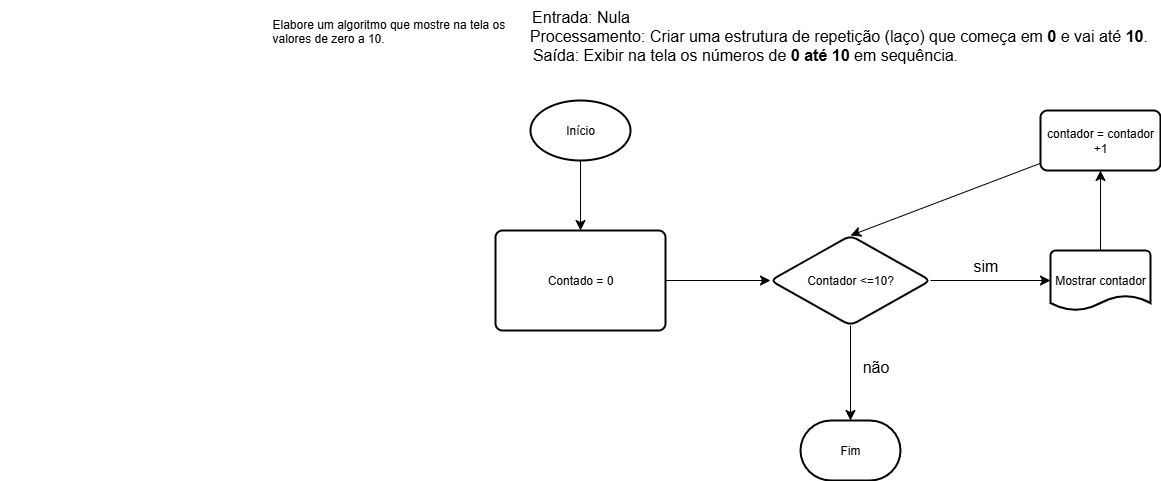

The diagram above was exported from draw.io. Its source (the exported page's mxGraphModel, read from the mxfile embedded in the PNG):
<mxGraphModel dx="2023" dy="589" grid="1" gridSize="10" guides="1" tooltips="1" connect="1" arrows="1" fold="1" page="1" pageScale="1" pageWidth="827" pageHeight="1169" math="0" shadow="0">
  <root>
    <mxCell id="0" />
    <mxCell id="1" parent="0" />
    <mxCell id="CL-8wDbEtzrquw9WDNBZ-50" value="Elabore um algoritmo que mostre na tela os &#10;valores de zero a 10." style="text;whiteSpace=wrap;html=1;" vertex="1" parent="1">
      <mxGeometry x="10" y="10" width="270" height="50" as="geometry" />
    </mxCell>
    <mxCell id="CL-8wDbEtzrquw9WDNBZ-51" value="Entrada: Nula&lt;br&gt;&lt;div&gt;&amp;nbsp; &amp;nbsp; &amp;nbsp; &amp;nbsp; &amp;nbsp; &amp;nbsp; &amp;nbsp; &amp;nbsp; &amp;nbsp; &amp;nbsp; &amp;nbsp; &amp;nbsp; &amp;nbsp; &amp;nbsp; &amp;nbsp; &amp;nbsp; &amp;nbsp; &amp;nbsp; &amp;nbsp; &amp;nbsp; &amp;nbsp; &amp;nbsp; &amp;nbsp; &amp;nbsp; &amp;nbsp; &amp;nbsp; &amp;nbsp; &amp;nbsp; &amp;nbsp; &amp;nbsp; &amp;nbsp; &amp;nbsp; &amp;nbsp; &amp;nbsp; &amp;nbsp; &amp;nbsp; &amp;nbsp; &amp;nbsp; &amp;nbsp; &amp;nbsp; &amp;nbsp; &amp;nbsp; &amp;nbsp; &amp;nbsp; &amp;nbsp; &amp;nbsp; &amp;nbsp; &amp;nbsp; &amp;nbsp; &amp;nbsp; &amp;nbsp; &amp;nbsp; &amp;nbsp; &amp;nbsp; &amp;nbsp; &amp;nbsp; &amp;nbsp; &amp;nbsp; Processamento:&amp;nbsp;&lt;span style=&quot;background-color: transparent; color: light-dark(rgb(0, 0, 0), rgb(255, 255, 255));&quot;&gt;Criar uma estrutura de repetição (laço) que começa em &lt;/span&gt;&lt;strong style=&quot;background-color: transparent; color: light-dark(rgb(0, 0, 0), rgb(255, 255, 255));&quot; data-end=&quot;333&quot; data-start=&quot;328&quot;&gt;0&lt;/strong&gt;&lt;span style=&quot;background-color: transparent; color: light-dark(rgb(0, 0, 0), rgb(255, 255, 255));&quot;&gt; e vai até &lt;/span&gt;&lt;strong style=&quot;background-color: transparent; color: light-dark(rgb(0, 0, 0), rgb(255, 255, 255));&quot; data-end=&quot;350&quot; data-start=&quot;344&quot;&gt;10&lt;/strong&gt;&lt;span style=&quot;background-color: transparent; color: light-dark(rgb(0, 0, 0), rgb(255, 255, 255));&quot;&gt;.&lt;/span&gt;&lt;/div&gt;&lt;div&gt;&lt;span style=&quot;background-color: transparent; color: light-dark(rgb(0, 0, 0), rgb(255, 255, 255));&quot;&gt;&amp;nbsp; &amp;nbsp; &amp;nbsp; &amp;nbsp; &amp;nbsp; &amp;nbsp; &amp;nbsp; &amp;nbsp; &amp;nbsp; &amp;nbsp; &amp;nbsp; &amp;nbsp; &amp;nbsp; &amp;nbsp; &amp;nbsp; &amp;nbsp; &amp;nbsp; &amp;nbsp; &amp;nbsp; &amp;nbsp; &amp;nbsp; &amp;nbsp; &amp;nbsp; &amp;nbsp; &amp;nbsp; &amp;nbsp; &amp;nbsp; &amp;nbsp; &amp;nbsp; &amp;nbsp; &amp;nbsp; &amp;nbsp; &amp;nbsp; &amp;nbsp; &amp;nbsp; &amp;nbsp; &amp;nbsp; Saída:&amp;nbsp;&lt;/span&gt;&lt;span style=&quot;background-color: transparent; color: light-dark(rgb(0, 0, 0), rgb(255, 255, 255));&quot;&gt;Exibir na tela os números de &lt;/span&gt;&lt;strong style=&quot;background-color: transparent; color: light-dark(rgb(0, 0, 0), rgb(255, 255, 255));&quot; data-end=&quot;493&quot; data-start=&quot;481&quot;&gt;0 até 10&lt;/strong&gt;&lt;span style=&quot;background-color: transparent; color: light-dark(rgb(0, 0, 0), rgb(255, 255, 255));&quot;&gt; em sequência.&lt;/span&gt;&lt;/div&gt;" style="text;html=1;align=center;verticalAlign=middle;resizable=0;points=[];autosize=1;strokeColor=none;fillColor=none;fontSize=16;" vertex="1" parent="1">
      <mxGeometry x="-260" width="1160" height="70" as="geometry" />
    </mxCell>
    <mxCell id="CL-8wDbEtzrquw9WDNBZ-54" style="edgeStyle=none;curved=1;rounded=0;orthogonalLoop=1;jettySize=auto;html=1;fontSize=12;startSize=8;endSize=8;" edge="1" parent="1" source="CL-8wDbEtzrquw9WDNBZ-52" target="CL-8wDbEtzrquw9WDNBZ-53">
      <mxGeometry relative="1" as="geometry" />
    </mxCell>
    <mxCell id="CL-8wDbEtzrquw9WDNBZ-52" value="Início" style="strokeWidth=2;html=1;shape=mxgraph.flowchart.start_1;whiteSpace=wrap;" vertex="1" parent="1">
      <mxGeometry x="270" y="100" width="100" height="60" as="geometry" />
    </mxCell>
    <mxCell id="CL-8wDbEtzrquw9WDNBZ-56" value="" style="edgeStyle=none;curved=1;rounded=0;orthogonalLoop=1;jettySize=auto;html=1;fontSize=12;startSize=8;endSize=8;" edge="1" parent="1" source="CL-8wDbEtzrquw9WDNBZ-53" target="CL-8wDbEtzrquw9WDNBZ-55">
      <mxGeometry relative="1" as="geometry" />
    </mxCell>
    <mxCell id="CL-8wDbEtzrquw9WDNBZ-53" value="Contado = 0" style="rounded=1;whiteSpace=wrap;html=1;absoluteArcSize=1;arcSize=14;strokeWidth=2;" vertex="1" parent="1">
      <mxGeometry x="235" y="230" width="170" height="100" as="geometry" />
    </mxCell>
    <mxCell id="CL-8wDbEtzrquw9WDNBZ-55" value="Contador &amp;lt;=10?" style="rhombus;whiteSpace=wrap;html=1;rounded=1;absoluteArcSize=1;arcSize=14;strokeWidth=2;" vertex="1" parent="1">
      <mxGeometry x="510" y="235" width="160" height="90" as="geometry" />
    </mxCell>
    <mxCell id="CL-8wDbEtzrquw9WDNBZ-90" style="edgeStyle=none;curved=1;rounded=0;orthogonalLoop=1;jettySize=auto;html=1;entryX=0.5;entryY=0;entryDx=0;entryDy=0;fontSize=12;startSize=8;endSize=8;" edge="1" parent="1" source="CL-8wDbEtzrquw9WDNBZ-60" target="CL-8wDbEtzrquw9WDNBZ-55">
      <mxGeometry relative="1" as="geometry" />
    </mxCell>
    <mxCell id="CL-8wDbEtzrquw9WDNBZ-60" value="contador = contador +1" style="whiteSpace=wrap;html=1;rounded=1;absoluteArcSize=1;arcSize=14;strokeWidth=2;" vertex="1" parent="1">
      <mxGeometry x="780" y="110" width="120" height="60" as="geometry" />
    </mxCell>
    <mxCell id="CL-8wDbEtzrquw9WDNBZ-68" value="Fim" style="strokeWidth=2;html=1;shape=mxgraph.flowchart.terminator;whiteSpace=wrap;" vertex="1" parent="1">
      <mxGeometry x="540" y="420" width="100" height="60" as="geometry" />
    </mxCell>
    <mxCell id="CL-8wDbEtzrquw9WDNBZ-76" value="sim" style="text;html=1;align=center;verticalAlign=middle;resizable=0;points=[];autosize=1;strokeColor=none;fillColor=none;fontSize=16;" vertex="1" parent="1">
      <mxGeometry x="700" y="250" width="50" height="30" as="geometry" />
    </mxCell>
    <mxCell id="CL-8wDbEtzrquw9WDNBZ-77" value="não" style="text;html=1;align=center;verticalAlign=middle;resizable=0;points=[];autosize=1;strokeColor=none;fillColor=none;fontSize=16;" vertex="1" parent="1">
      <mxGeometry x="590" y="351" width="50" height="30" as="geometry" />
    </mxCell>
    <mxCell id="CL-8wDbEtzrquw9WDNBZ-89" style="edgeStyle=none;curved=1;rounded=0;orthogonalLoop=1;jettySize=auto;html=1;entryX=0.5;entryY=1;entryDx=0;entryDy=0;fontSize=12;startSize=8;endSize=8;" edge="1" parent="1" source="CL-8wDbEtzrquw9WDNBZ-78" target="CL-8wDbEtzrquw9WDNBZ-60">
      <mxGeometry relative="1" as="geometry" />
    </mxCell>
    <mxCell id="CL-8wDbEtzrquw9WDNBZ-78" value="Mostrar contador" style="strokeWidth=2;html=1;shape=mxgraph.flowchart.document2;whiteSpace=wrap;size=0.25;" vertex="1" parent="1">
      <mxGeometry x="790" y="250" width="100" height="60" as="geometry" />
    </mxCell>
    <mxCell id="CL-8wDbEtzrquw9WDNBZ-84" style="edgeStyle=none;curved=1;rounded=0;orthogonalLoop=1;jettySize=auto;html=1;entryX=0.5;entryY=0;entryDx=0;entryDy=0;entryPerimeter=0;fontSize=12;startSize=8;endSize=8;" edge="1" parent="1" source="CL-8wDbEtzrquw9WDNBZ-55" target="CL-8wDbEtzrquw9WDNBZ-68">
      <mxGeometry relative="1" as="geometry" />
    </mxCell>
    <mxCell id="CL-8wDbEtzrquw9WDNBZ-88" style="edgeStyle=none;curved=1;rounded=0;orthogonalLoop=1;jettySize=auto;html=1;entryX=0;entryY=0.5;entryDx=0;entryDy=0;entryPerimeter=0;fontSize=12;startSize=8;endSize=8;" edge="1" parent="1" source="CL-8wDbEtzrquw9WDNBZ-55" target="CL-8wDbEtzrquw9WDNBZ-78">
      <mxGeometry relative="1" as="geometry" />
    </mxCell>
  </root>
</mxGraphModel>